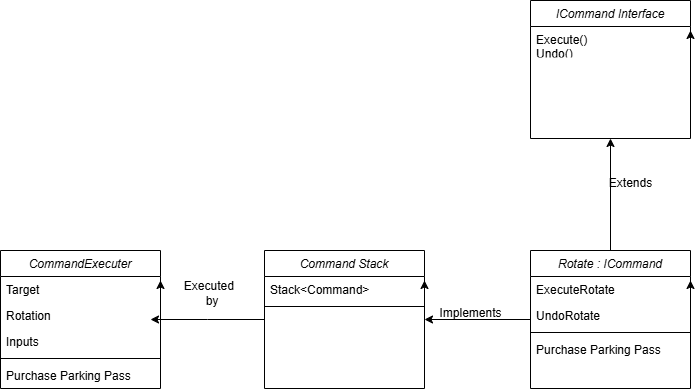

The diagram above was exported from draw.io. Its source (the exported page's mxGraphModel, read from the mxfile embedded in the PNG):
<mxGraphModel dx="1050" dy="565" grid="1" gridSize="10" guides="1" tooltips="1" connect="1" arrows="1" fold="1" page="1" pageScale="1" pageWidth="827" pageHeight="1169" math="0" shadow="0">
  <root>
    <mxCell id="WIyWlLk6GJQsqaUBKTNV-0" />
    <mxCell id="WIyWlLk6GJQsqaUBKTNV-1" parent="WIyWlLk6GJQsqaUBKTNV-0" />
    <mxCell id="zkfFHV4jXpPFQw0GAbJ--0" value="CommandExecuter" style="swimlane;fontStyle=2;align=center;verticalAlign=top;childLayout=stackLayout;horizontal=1;startSize=26;horizontalStack=0;resizeParent=1;resizeLast=0;collapsible=1;marginBottom=0;rounded=0;shadow=0;strokeWidth=1;" parent="WIyWlLk6GJQsqaUBKTNV-1" vertex="1">
      <mxGeometry x="150" y="390" width="160" height="138" as="geometry">
        <mxRectangle x="230" y="140" width="160" height="26" as="alternateBounds" />
      </mxGeometry>
    </mxCell>
    <mxCell id="zkfFHV4jXpPFQw0GAbJ--1" value="Target" style="text;align=left;verticalAlign=top;spacingLeft=4;spacingRight=4;overflow=hidden;rotatable=0;points=[[0,0.5],[1,0.5]];portConstraint=eastwest;" parent="zkfFHV4jXpPFQw0GAbJ--0" vertex="1">
      <mxGeometry y="26" width="160" height="26" as="geometry" />
    </mxCell>
    <mxCell id="zkfFHV4jXpPFQw0GAbJ--2" value="Rotation" style="text;align=left;verticalAlign=top;spacingLeft=4;spacingRight=4;overflow=hidden;rotatable=0;points=[[0,0.5],[1,0.5]];portConstraint=eastwest;rounded=0;shadow=0;html=0;" parent="zkfFHV4jXpPFQw0GAbJ--0" vertex="1">
      <mxGeometry y="52" width="160" height="26" as="geometry" />
    </mxCell>
    <mxCell id="zkfFHV4jXpPFQw0GAbJ--3" value="Inputs" style="text;align=left;verticalAlign=top;spacingLeft=4;spacingRight=4;overflow=hidden;rotatable=0;points=[[0,0.5],[1,0.5]];portConstraint=eastwest;rounded=0;shadow=0;html=0;" parent="zkfFHV4jXpPFQw0GAbJ--0" vertex="1">
      <mxGeometry y="78" width="160" height="26" as="geometry" />
    </mxCell>
    <mxCell id="zkfFHV4jXpPFQw0GAbJ--4" value="" style="line;html=1;strokeWidth=1;align=left;verticalAlign=middle;spacingTop=-1;spacingLeft=3;spacingRight=3;rotatable=0;labelPosition=right;points=[];portConstraint=eastwest;" parent="zkfFHV4jXpPFQw0GAbJ--0" vertex="1">
      <mxGeometry y="104" width="160" height="8" as="geometry" />
    </mxCell>
    <mxCell id="zkfFHV4jXpPFQw0GAbJ--5" value="Purchase Parking Pass" style="text;align=left;verticalAlign=top;spacingLeft=4;spacingRight=4;overflow=hidden;rotatable=0;points=[[0,0.5],[1,0.5]];portConstraint=eastwest;" parent="zkfFHV4jXpPFQw0GAbJ--0" vertex="1">
      <mxGeometry y="112" width="160" height="26" as="geometry" />
    </mxCell>
    <mxCell id="RRUzxmNOgovFKa8OI8O5-2" style="edgeStyle=orthogonalEdgeStyle;rounded=0;orthogonalLoop=1;jettySize=auto;html=1;exitX=1;exitY=0.5;exitDx=0;exitDy=0;entryX=1;entryY=0.154;entryDx=0;entryDy=0;entryPerimeter=0;" edge="1" parent="zkfFHV4jXpPFQw0GAbJ--0" source="zkfFHV4jXpPFQw0GAbJ--1" target="zkfFHV4jXpPFQw0GAbJ--1">
      <mxGeometry relative="1" as="geometry" />
    </mxCell>
    <mxCell id="RRUzxmNOgovFKa8OI8O5-3" value="ICommand Interface" style="swimlane;fontStyle=2;align=center;verticalAlign=top;childLayout=stackLayout;horizontal=1;startSize=26;horizontalStack=0;resizeParent=1;resizeLast=0;collapsible=1;marginBottom=0;rounded=0;shadow=0;strokeWidth=1;" vertex="1" parent="WIyWlLk6GJQsqaUBKTNV-1">
      <mxGeometry x="680" y="140" width="160" height="138" as="geometry">
        <mxRectangle x="230" y="140" width="160" height="26" as="alternateBounds" />
      </mxGeometry>
    </mxCell>
    <mxCell id="RRUzxmNOgovFKa8OI8O5-4" value="Execute()&#10;Undo()" style="text;align=left;verticalAlign=top;spacingLeft=4;spacingRight=4;overflow=hidden;rotatable=0;points=[[0,0.5],[1,0.5]];portConstraint=eastwest;" vertex="1" parent="RRUzxmNOgovFKa8OI8O5-3">
      <mxGeometry y="26" width="160" height="26" as="geometry" />
    </mxCell>
    <mxCell id="RRUzxmNOgovFKa8OI8O5-9" style="edgeStyle=orthogonalEdgeStyle;rounded=0;orthogonalLoop=1;jettySize=auto;html=1;exitX=1;exitY=0.5;exitDx=0;exitDy=0;entryX=1;entryY=0.154;entryDx=0;entryDy=0;entryPerimeter=0;" edge="1" parent="RRUzxmNOgovFKa8OI8O5-3" source="RRUzxmNOgovFKa8OI8O5-4" target="RRUzxmNOgovFKa8OI8O5-4">
      <mxGeometry relative="1" as="geometry" />
    </mxCell>
    <mxCell id="RRUzxmNOgovFKa8OI8O5-10" value="Command Stack" style="swimlane;fontStyle=2;align=center;verticalAlign=top;childLayout=stackLayout;horizontal=1;startSize=26;horizontalStack=0;resizeParent=1;resizeLast=0;collapsible=1;marginBottom=0;rounded=0;shadow=0;strokeWidth=1;" vertex="1" parent="WIyWlLk6GJQsqaUBKTNV-1">
      <mxGeometry x="414" y="390" width="160" height="138" as="geometry">
        <mxRectangle x="230" y="140" width="160" height="26" as="alternateBounds" />
      </mxGeometry>
    </mxCell>
    <mxCell id="RRUzxmNOgovFKa8OI8O5-11" value="Stack&lt;Command&gt;" style="text;align=left;verticalAlign=top;spacingLeft=4;spacingRight=4;overflow=hidden;rotatable=0;points=[[0,0.5],[1,0.5]];portConstraint=eastwest;" vertex="1" parent="RRUzxmNOgovFKa8OI8O5-10">
      <mxGeometry y="26" width="160" height="26" as="geometry" />
    </mxCell>
    <mxCell id="RRUzxmNOgovFKa8OI8O5-14" value="" style="line;html=1;strokeWidth=1;align=left;verticalAlign=middle;spacingTop=-1;spacingLeft=3;spacingRight=3;rotatable=0;labelPosition=right;points=[];portConstraint=eastwest;" vertex="1" parent="RRUzxmNOgovFKa8OI8O5-10">
      <mxGeometry y="52" width="160" height="8" as="geometry" />
    </mxCell>
    <mxCell id="RRUzxmNOgovFKa8OI8O5-16" style="edgeStyle=orthogonalEdgeStyle;rounded=0;orthogonalLoop=1;jettySize=auto;html=1;exitX=1;exitY=0.5;exitDx=0;exitDy=0;entryX=1;entryY=0.154;entryDx=0;entryDy=0;entryPerimeter=0;" edge="1" parent="RRUzxmNOgovFKa8OI8O5-10" source="RRUzxmNOgovFKa8OI8O5-11" target="RRUzxmNOgovFKa8OI8O5-11">
      <mxGeometry relative="1" as="geometry" />
    </mxCell>
    <mxCell id="RRUzxmNOgovFKa8OI8O5-27" style="edgeStyle=orthogonalEdgeStyle;rounded=0;orthogonalLoop=1;jettySize=auto;html=1;entryX=0.5;entryY=1;entryDx=0;entryDy=0;" edge="1" parent="WIyWlLk6GJQsqaUBKTNV-1" source="RRUzxmNOgovFKa8OI8O5-18" target="RRUzxmNOgovFKa8OI8O5-3">
      <mxGeometry relative="1" as="geometry" />
    </mxCell>
    <mxCell id="RRUzxmNOgovFKa8OI8O5-30" style="edgeStyle=orthogonalEdgeStyle;rounded=0;orthogonalLoop=1;jettySize=auto;html=1;entryX=1;entryY=0.5;entryDx=0;entryDy=0;" edge="1" parent="WIyWlLk6GJQsqaUBKTNV-1" source="RRUzxmNOgovFKa8OI8O5-18" target="RRUzxmNOgovFKa8OI8O5-10">
      <mxGeometry relative="1" as="geometry" />
    </mxCell>
    <mxCell id="RRUzxmNOgovFKa8OI8O5-18" value="Rotate : ICommand" style="swimlane;fontStyle=2;align=center;verticalAlign=top;childLayout=stackLayout;horizontal=1;startSize=26;horizontalStack=0;resizeParent=1;resizeLast=0;collapsible=1;marginBottom=0;rounded=0;shadow=0;strokeWidth=1;" vertex="1" parent="WIyWlLk6GJQsqaUBKTNV-1">
      <mxGeometry x="680" y="390" width="160" height="138" as="geometry">
        <mxRectangle x="230" y="140" width="160" height="26" as="alternateBounds" />
      </mxGeometry>
    </mxCell>
    <mxCell id="RRUzxmNOgovFKa8OI8O5-20" value="ExecuteRotate" style="text;align=left;verticalAlign=top;spacingLeft=4;spacingRight=4;overflow=hidden;rotatable=0;points=[[0,0.5],[1,0.5]];portConstraint=eastwest;rounded=0;shadow=0;html=0;" vertex="1" parent="RRUzxmNOgovFKa8OI8O5-18">
      <mxGeometry y="26" width="160" height="26" as="geometry" />
    </mxCell>
    <mxCell id="RRUzxmNOgovFKa8OI8O5-21" value="UndoRotate" style="text;align=left;verticalAlign=top;spacingLeft=4;spacingRight=4;overflow=hidden;rotatable=0;points=[[0,0.5],[1,0.5]];portConstraint=eastwest;rounded=0;shadow=0;html=0;" vertex="1" parent="RRUzxmNOgovFKa8OI8O5-18">
      <mxGeometry y="52" width="160" height="26" as="geometry" />
    </mxCell>
    <mxCell id="RRUzxmNOgovFKa8OI8O5-22" value="" style="line;html=1;strokeWidth=1;align=left;verticalAlign=middle;spacingTop=-1;spacingLeft=3;spacingRight=3;rotatable=0;labelPosition=right;points=[];portConstraint=eastwest;" vertex="1" parent="RRUzxmNOgovFKa8OI8O5-18">
      <mxGeometry y="78" width="160" height="8" as="geometry" />
    </mxCell>
    <mxCell id="RRUzxmNOgovFKa8OI8O5-23" value="Purchase Parking Pass" style="text;align=left;verticalAlign=top;spacingLeft=4;spacingRight=4;overflow=hidden;rotatable=0;points=[[0,0.5],[1,0.5]];portConstraint=eastwest;" vertex="1" parent="RRUzxmNOgovFKa8OI8O5-18">
      <mxGeometry y="86" width="160" height="26" as="geometry" />
    </mxCell>
    <mxCell id="RRUzxmNOgovFKa8OI8O5-24" style="edgeStyle=orthogonalEdgeStyle;rounded=0;orthogonalLoop=1;jettySize=auto;html=1;exitX=1;exitY=0.5;exitDx=0;exitDy=0;entryX=1;entryY=0.154;entryDx=0;entryDy=0;entryPerimeter=0;" edge="1" parent="RRUzxmNOgovFKa8OI8O5-18">
      <mxGeometry relative="1" as="geometry">
        <mxPoint x="160" y="39" as="sourcePoint" />
        <mxPoint x="160" y="30.00400000000002" as="targetPoint" />
      </mxGeometry>
    </mxCell>
    <mxCell id="RRUzxmNOgovFKa8OI8O5-29" value="Extends" style="text;html=1;align=center;verticalAlign=middle;resizable=0;points=[];autosize=1;strokeColor=none;fillColor=none;" vertex="1" parent="WIyWlLk6GJQsqaUBKTNV-1">
      <mxGeometry x="745" y="308" width="70" height="30" as="geometry" />
    </mxCell>
    <mxCell id="RRUzxmNOgovFKa8OI8O5-33" style="edgeStyle=orthogonalEdgeStyle;rounded=0;orthogonalLoop=1;jettySize=auto;html=1;" edge="1" parent="WIyWlLk6GJQsqaUBKTNV-1" source="RRUzxmNOgovFKa8OI8O5-10">
      <mxGeometry relative="1" as="geometry">
        <mxPoint x="300" y="459" as="targetPoint" />
      </mxGeometry>
    </mxCell>
    <mxCell id="RRUzxmNOgovFKa8OI8O5-34" value="Implements" style="text;html=1;align=center;verticalAlign=middle;resizable=0;points=[];autosize=1;strokeColor=none;fillColor=none;" vertex="1" parent="WIyWlLk6GJQsqaUBKTNV-1">
      <mxGeometry x="575" y="438" width="90" height="30" as="geometry" />
    </mxCell>
    <mxCell id="RRUzxmNOgovFKa8OI8O5-35" value="Executed&amp;nbsp;&lt;div&gt;&amp;nbsp;by&lt;/div&gt;" style="text;html=1;align=center;verticalAlign=middle;resizable=0;points=[];autosize=1;strokeColor=none;fillColor=none;" vertex="1" parent="WIyWlLk6GJQsqaUBKTNV-1">
      <mxGeometry x="320" y="413" width="80" height="40" as="geometry" />
    </mxCell>
  </root>
</mxGraphModel>